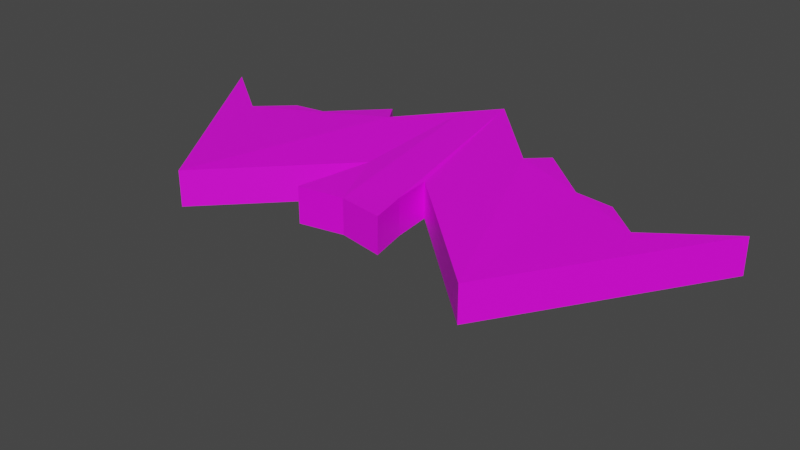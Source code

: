 # Source: bat.blend  (saved by Blender 3.6.13; exported with 4.5.12 LTS)
import bpy
from mathutils import Matrix  # noqa: F401  (used for matrix-valued properties, if any)

bpy.ops.wm.read_factory_settings(use_empty=True)
scene = bpy.context.scene
scene.name = 'Scene'

# ---- collections
col_collection = bpy.data.collections.new('Collection'); scene.collection.children.link(col_collection)

# ---- images (referenced by path relative to the original .blend; pixels are not part of the script)
import os
ASSET_DIR = os.environ.get("B2B_ASSET_DIR", "")  # directory of the original .blend (textures are referenced by path, not embedded)
HERE = os.path.dirname(os.path.abspath(__file__))  # packed textures are extracted next to this script under _unpacked/

def load_image(name, relpath, width, height, colorspace="sRGB"):
    """Load a texture the original file referenced (path relative to the .blend, or extracted next to this script)."""
    p = next((c for c in (os.path.join(HERE, relpath), os.path.join(ASSET_DIR, relpath)) if relpath and os.path.exists(c)), "")
    if p:
        img = bpy.data.images.load(p, check_existing=True)
        img.name = name
    else:  # same state as the original file: an image datablock whose file is absent (Cycles renders it pink)
        img = bpy.data.images.new(name, width, height)
        img.source = "FILE"
        img.filepath = "//" + (relpath or name)
    img.colorspace_settings.name = colorspace
    return img
img_color_palette_png = load_image('color_palette.png', 'color_palette.png', 1024, 1024, 'sRGB')

# ---- materials (node trees are filled in below, after node groups)
mat_material_001 = bpy.data.materials.new('Material.001')
mat_material_001.use_transparent_shadow = False

# ---- material node trees
mat_material_001.use_nodes = True; mat_material_001.node_tree.nodes.clear()
_N = mat_material_001.node_tree.nodes; _L = mat_material_001.node_tree.links
n0 = _N.new('ShaderNodeBsdfPrincipled'); n0.name = 'Principled BSDF'; n0.location = (10, 300)
n0.distribution = 'GGX'
n0.subsurface_method = 'RANDOM_WALK_SKIN'
n0.inputs[3].default_value = 1.45
n0.inputs[27].default_value = (0.0, 0.0, 0.0, 1.0)
n0.inputs[28].default_value = 1.0
n1 = _N.new('ShaderNodeOutputMaterial'); n1.name = 'Material Output'; n1.location = (300, 300)
n2 = _N.new('ShaderNodeTexImage'); n2.name = 'Image Texture'; n2.location = (-280, 280)
n2.image = img_color_palette_png
_L.new(n0.outputs[0], n1.inputs[0])
_L.new(n2.outputs[0], n0.inputs[0])
n1.is_active_output = True

# ---- world
world_world = bpy.data.worlds.new('World'); scene.world = world_world
world_world.use_nodes = True; world_world.node_tree.nodes.clear()
_N = world_world.node_tree.nodes; _L = world_world.node_tree.links
n0 = _N.new('ShaderNodeOutputWorld'); n0.name = 'World Output'; n0.location = (300, 300)
n1 = _N.new('ShaderNodeBackground'); n1.name = 'Background'; n1.location = (10, 300)
n1.inputs[0].default_value = (0.05088, 0.05088, 0.05088, 1.0)
_L.new(n1.outputs[0], n0.inputs[0])
n0.is_active_output = True
world_world.color = (0.05088, 0.05088, 0.05088)
world_world.use_sun_shadow = False
world_world.sun_shadow_jitter_overblur = 0.0

# ---- meshes
me_cube_001 = bpy.data.meshes.new('Cube.001')
me_cube_001.from_pydata([(1.214, 0.3093, -0.19), (1.214, 0.3093, 0.04915), (1.936, 0.4756, -0.196), (1.936, 0.4756, 0.04311), (-3.894e-07, 1.0, -0.1196), (-3.894e-07, 1.0, 0.1196), (2.189e-07, -0.5622, -0.1804), (2.189e-07, -0.5622, 0.05233), (1.043, -0.8679, -0.2138), (1.043, -0.8679, 0.02532), (0.6198, 0.6247, -0.1775), (0.627, 0.6127, 0.07832), (0.2149, -0.0971, 0.05248), (0.2149, -0.0971, -0.1867), (1.439, 0.1112, 0.04626), (1.436, 0.09209, -0.1934), (0.9762, 0.3125, 0.0648), (0.9699, 0.2955, -0.1599), (0.5199, 0.4559, 0.09661), (0.5148, 0.4557, -0.1407), (0.2481, -0.3657, 0.05797), (0.2481, -0.3656, -0.1812), (0.2989, -0.6124, -0.1855), (0.3006, -0.6111, 0.05325), (-1.214, 0.3093, -0.19), (-1.214, 0.3093, 0.04915), (-1.936, 0.4756, -0.196), (-1.936, 0.4756, 0.04311), (-1.043, -0.8679, -0.2138), (-1.043, -0.8679, 0.02532), (-0.6198, 0.6247, -0.1775), (-0.627, 0.6127, 0.07832), (-0.2149, -0.0971, 0.05248), (-0.2149, -0.0971, -0.1867), (-1.439, 0.1112, 0.04626), (-1.436, 0.09209, -0.1934), (-0.9762, 0.3125, 0.0648), (-0.9699, 0.2955, -0.1599), (-0.5199, 0.4559, 0.09661), (-0.5148, 0.4557, -0.1407), (-0.2481, -0.3657, 0.05797), (-0.2481, -0.3656, -0.1812), (-0.2989, -0.6124, -0.1855), (-0.3006, -0.6111, 0.05325), (0.1936, 0.7974, 0.111), (-0.191, 0.8002, 0.1111), (0.1994, 0.7892, -0.1278), (-0.1973, 0.7914, -0.1277)], [], [(0, 1, 14, 15), (13, 12, 20, 21), (6, 7, 5, 4), (10, 11, 16, 17), (21, 20, 23, 22), (19, 18, 11, 10), (2, 3, 9, 8), (12, 44, 5, 7, 23, 20), (2, 8, 13, 46, 19, 10, 17, 0, 15), (18, 19, 46, 44), (8, 9, 12, 13), (15, 14, 3, 2), (17, 16, 1, 0), (22, 23, 7, 6), (24, 35, 34, 25), (33, 41, 40, 32), (30, 37, 36, 31), (41, 42, 43, 40), (39, 30, 31, 38), (26, 28, 29, 27), (32, 40, 43, 7, 5, 45), (26, 35, 24, 37, 30, 39, 47, 33, 28), (38, 45, 47, 39), (28, 33, 32, 29), (35, 26, 27, 34), (37, 24, 25, 36), (42, 6, 7, 43), (44, 12, 9, 3, 14, 1, 16, 11, 18), (45, 38, 31, 36, 25, 34, 27, 29, 32), (44, 46, 4, 5), (47, 45, 5, 4), (46, 13, 21, 22, 6, 4), (33, 47, 4, 6, 42, 41)])
_uv = me_cube_001.uv_layers.new(name='UVMap')
_uv.uv.foreach_set('vector', [0.7852, 0.3457, 0.7852, 0.3457, 0.7852, 0.3457, 0.7852, 0.3457, 0.7852, 0.3457, 0.7852, 0.3457, 0.7852, 0.3457, 0.7852, 0.3457, 0.7852, 0.3457, 0.7852, 0.3457, 0.7852, 0.3457, 0.7852, 0.3457, 0.7852, 0.3457, 0.7852, 0.3457, 0.7852, 0.3457, 0.7852, 0.3457, 0.7852, 0.3457, 0.7852, 0.3457, 0.7852, 0.3457, 0.7852, 0.3457, 0.7852, 0.3457, 0.7852, 0.3457, 0.7852, 0.3457, 0.7852, 0.3457, 0.7852, 0.3457, 0.7852, 0.3457, 0.7852, 0.3457, 0.7852, 0.3457, 0.7852, 0.3457, 0.7852, 0.3457, 0.7852, 0.3457, 0.7852, 0.3457, 0.7852, 0.3457, 0.7852, 0.3457, 0.7852, 0.3457, 0.7852, 0.3457, 0.7852, 0.3457, 0.7852, 0.3457, 0.7852, 0.3457, 0.7852, 0.3457, 0.7852, 0.3457, 0.7852, 0.3457, 0.7852, 0.3457, 0.7852, 0.3457, 0.7852, 0.3457, 0.7852, 0.3457, 0.7852, 0.3457, 0.7852, 0.3457, 0.7852, 0.3457, 0.7852, 0.3457, 0.7852, 0.3457, 0.7852, 0.3457, 0.7852, 0.3457, 0.7852, 0.3457, 0.7852, 0.3457, 0.7852, 0.3457, 0.7852, 0.3457, 0.7852, 0.3457, 0.7852, 0.3457, 0.7852, 0.3457, 0.7852, 0.3457, 0.7852, 0.3457, 0.7852, 0.3457, 0.7852, 0.3457, 0.7852, 0.3457, 0.7852, 0.3457, 0.7852, 0.3457, 0.7852, 0.3457, 0.7852, 0.3457, 0.7852, 0.3457, 0.7852, 0.3457, 0.7852, 0.3457, 0.7852, 0.3457, 0.7852, 0.3457, 0.7852, 0.3457, 0.7852, 0.3457, 0.7852, 0.3457, 0.7852, 0.3457, 0.7852, 0.3457, 0.7852, 0.3457, 0.7852, 0.3457, 0.7852, 0.3457, 0.7852, 0.3457, 0.7852, 0.3457, 0.7852, 0.3457, 0.7852, 0.3457, 0.7852, 0.3457, 0.7852, 0.3457, 0.7852, 0.3457, 0.7852, 0.3457, 0.7852, 0.3457, 0.7852, 0.3457, 0.7852, 0.3457, 0.7852, 0.3457, 0.7852, 0.3457, 0.7852, 0.3457, 0.7852, 0.3457, 0.7852, 0.3457, 0.7852, 0.3457, 0.7852, 0.3457, 0.7852, 0.3457, 0.7852, 0.3457, 0.7852, 0.3457, 0.7852, 0.3457, 0.7852, 0.3457, 0.7852, 0.3457, 0.7852, 0.3457, 0.7852, 0.3457, 0.7852, 0.3457, 0.7852, 0.3457, 0.7852, 0.3457, 0.7852, 0.3457, 0.7852, 0.3457, 0.7852, 0.3457, 0.7852, 0.3457, 0.7852, 0.3457, 0.7852, 0.3457, 0.7852, 0.3457, 0.7852, 0.3457, 0.7852, 0.3457, 0.7852, 0.3457, 0.7852, 0.3457, 0.7852, 0.3457, 0.7852, 0.3457, 0.7852, 0.3457, 0.7852, 0.3457, 0.7852, 0.3457, 0.7852, 0.3457, 0.7852, 0.3457, 0.7852, 0.3457, 0.7852, 0.3457, 0.7852, 0.3457, 0.7852, 0.3457, 0.7852, 0.3457, 0.7852, 0.3457, 0.7852, 0.3457, 0.7852, 0.3457, 0.7852, 0.3457, 0.7852, 0.3457, 0.7852, 0.3457, 0.7852, 0.3457, 0.7852, 0.3457, 0.7852, 0.3457, 0.7852, 0.3457, 0.7852, 0.3457, 0.7852, 0.3457, 0.7852, 0.3457, 0.7852, 0.3457, 0.7852, 0.3457, 0.7852, 0.3457, 0.7852, 0.3457, 0.7852, 0.3457, 0.7852, 0.3457, 0.7852, 0.3457, 0.7852, 0.3457, 0.7852, 0.3457, 0.7852, 0.3457, 0.7852, 0.3457, 0.7852, 0.3457, 0.7852, 0.3457])
me_cube_001.materials.append(mat_material_001)
me_cube_001.update()
arm_armature = bpy.data.armatures.new('Armature')  # bones are not reproduced

# ---- objects
ob_cube = bpy.data.objects.new('Cube', me_cube_001)
ob_armature = bpy.data.objects.new('Armature', arm_armature)

# ---- transforms, parenting, visibility, modifiers, constraints
ob_cube.parent = ob_armature
ob_cube.location = (0.0, 0.0, 0.0)
_vg = ob_cube.vertex_groups.new(name='Spine')
_vg.add([0, 1, 2, 3, 4, 5, 6, 7, 8, 9, 10, 11, 12, 13, 14, 15, 16, 17, 18, 19, 20, 21, 22, 23, 24, 25, 26, 27, 28, 29, 30, 31, 32, 33, 34, 35, 36, 37, 38, 39, 40, 41, 42, 43, 44, 45, 46, 47], 1.0, 'REPLACE')
_vg = ob_cube.vertex_groups.new(name='Wing.L')
_vg.add([0, 1, 2, 3, 8, 9, 10, 11, 14, 15, 16, 17, 18, 19], 1.0, 'REPLACE')
_vg = ob_cube.vertex_groups.new(name='Wing.R')
_vg.add([24, 25, 26, 27, 28, 29, 30, 31, 34, 35, 36, 37, 38, 39], 1.0, 'REPLACE')
_m = ob_cube.modifiers.new('Armature', 'ARMATURE')
_m.object = ob_armature
ob_armature.location = (0.0, 0.0, 0.0)
ob_armature.scale = (0.3, 0.3, 0.3)

# ---- collection membership
col_collection.objects.link(ob_cube)
col_collection.objects.link(ob_armature)

# ---- scene / render settings (as saved in the file)
scene.frame_start = 1; scene.frame_end = 19; scene.frame_set(15)
scene.render.engine = 'BLENDER_EEVEE_NEXT'
scene.cycles.sampling_pattern = 'TABULATED_SOBOL'
scene.view_settings.view_transform = 'Filmic'
bpy.context.view_layer.update()

# ---- added for rendering (the .blend has no active camera and no usable light): camera, sun
cam_auto = bpy.data.cameras.new('AutoCamera')
cam_auto.lens = 50.0
cam_auto.sensor_width = 36.0
cam_auto.clip_end = 1000.0
ob_auto_camera = bpy.data.objects.new('AutoCamera', cam_auto)
scene.collection.objects.link(ob_auto_camera)
ob_auto_camera.location = (1.14881, -1.39716, 0.824786)
ob_auto_camera.rotation_euler = (1.09748, -7.21219e-08, 0.694738)
scene.camera = ob_auto_camera
light_auto_sun = bpy.data.lights.new('AutoSun', 'SUN')
light_auto_sun.energy = 3.0
light_auto_sun.angle = 0.0523599
ob_auto_sun = bpy.data.objects.new('AutoSun', light_auto_sun)
scene.collection.objects.link(ob_auto_sun)
ob_auto_sun.rotation_euler = (0.872665, 0.174533, 0.523599)
bpy.context.view_layer.update()
